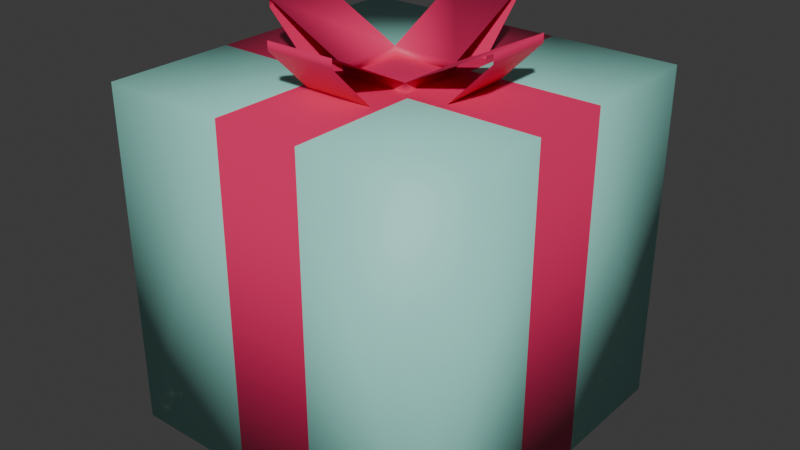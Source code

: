 # Source: GiftBox.blend  (saved by Blender 4.0.36; exported with 4.5.12 LTS)
import bpy
from mathutils import Matrix  # noqa: F401  (used for matrix-valued properties, if any)

bpy.ops.wm.read_factory_settings(use_empty=True)
scene = bpy.context.scene
scene.name = 'Scene'

# ---- collections
col_gift_box = bpy.data.collections.new('Gift Box'); scene.collection.children.link(col_gift_box)

# ---- materials (node trees are filled in below, after node groups)
mat_body = bpy.data.materials.new('Body')
mat_body.use_transparent_shadow = False
mat_ribbon = bpy.data.materials.new('Ribbon')
mat_ribbon.alpha_threshold = 0.0
mat_ribbon.use_transparent_shadow = False
mat_ribbon.roughness = 0.5
mat_ribbon.line_color = (0.0, 0.0, 0.0, 1.0)

# ---- material node trees
mat_body.use_nodes = True; mat_body.node_tree.nodes.clear()
_N = mat_body.node_tree.nodes; _L = mat_body.node_tree.links
n0 = _N.new('ShaderNodeBsdfPrincipled'); n0.name = 'Principled BSDF'; n0.location = (10, 300)
n0.inputs[0].default_value = (0.3322, 0.7947, 0.7002, 1.0)
n0.inputs[3].default_value = 1.45
n1 = _N.new('ShaderNodeOutputMaterial'); n1.name = 'Material Output'; n1.location = (300, 300)
_L.new(n0.outputs[0], n1.inputs[0])
n1.is_active_output = True
mat_ribbon.use_nodes = True; mat_ribbon.node_tree.nodes.clear()
_N = mat_ribbon.node_tree.nodes; _L = mat_ribbon.node_tree.links
n0 = _N.new('ShaderNodeOutputMaterial'); n0.name = 'Material Output'; n0.location = (300, 300)
n1 = _N.new('ShaderNodeBsdfPrincipled'); n1.name = 'Principled BSDF'; n1.location = (10, 300)
n1.inputs[0].default_value = (0.8002, 0.02375, 0.131, 1.0)
n1.inputs[3].default_value = 1.45
_L.new(n1.outputs[0], n0.inputs[0])
n0.is_active_output = True

# ---- world
world_world = bpy.data.worlds.new('World'); scene.world = world_world
world_world.use_nodes = True; world_world.node_tree.nodes.clear()
_N = world_world.node_tree.nodes; _L = world_world.node_tree.links
n0 = _N.new('ShaderNodeOutputWorld'); n0.name = 'World Output'; n0.location = (300, 300)
n1 = _N.new('ShaderNodeBackground'); n1.name = 'Background'; n1.location = (10, 300)
n1.inputs[0].default_value = (0.05088, 0.05088, 0.05088, 1.0)
_L.new(n1.outputs[0], n0.inputs[0])
n0.is_active_output = True
world_world.color = (0.05088, 0.05088, 0.05088)
world_world.use_sun_shadow = False
world_world.sun_shadow_jitter_overblur = 0.0

# ---- meshes
me_body = bpy.data.meshes.new('Body')
me_body.from_pydata([(-1.0, -1.0, -1.0), (-1.0, -1.0, 1.0), (-1.0, 1.0, -1.0), (-1.0, 1.0, 1.0), (1.0, -1.0, -1.0), (1.0, -1.0, 1.0), (1.0, 1.0, -1.0), (1.0, 1.0, 1.0), (0.2529, 1.0, -1.0), (0.2529, -1.0, 1.0), (0.2529, 1.0, 1.0), (0.2529, -1.0, -1.0), (-1.0, -0.25, 1.0), (1.0, -0.25, -1.0), (-1.0, -0.25, -1.0), (1.0, -0.25, 1.0), (0.2529, -0.25, 1.0), (0.2529, -0.25, -1.0), (-1.0, 0.25, -1.0), (1.0, 0.25, 1.0), (-1.0, 0.25, 1.0), (1.0, 0.25, -1.0), (0.2529, 0.25, -1.0), (0.2529, 0.25, 1.0), (-0.25, 1.0, 1.0), (-0.25, -1.0, -1.0), (-0.25, 1.0, -1.0), (-0.25, -1.0, 1.0), (-0.25, -0.25, -1.0), (-0.25, -0.25, 1.0), (-0.25, 0.25, 1.0), (-0.25, 0.25, -1.0)], [], [(27, 9, 16, 15, 19, 23, 10, 24, 30, 20, 12, 29), (11, 25, 28, 14, 18, 31, 26, 8, 22, 21, 13, 17), (11, 9, 27, 25), (13, 21, 19, 15), (8, 26, 24, 10), (14, 12, 20, 18), (24, 3, 20, 30), (18, 2, 26, 31), (2, 3, 24, 26), (2, 18, 20, 3), (27, 29, 12, 1), (9, 5, 15, 16), (10, 23, 19, 7), (0, 1, 12, 14), (0, 25, 27, 1), (4, 5, 9, 11), (4, 13, 15, 5), (6, 7, 19, 21), (6, 8, 10, 7), (8, 6, 21, 22), (25, 0, 14, 28), (11, 17, 13, 4)])
me_body.polygons.foreach_set('use_smooth', [True] * 22)
me_body.polygons.foreach_set('material_index', [1, 1, 1, 1, 1, 1, 0, 0, 0, 0, 0, 0, 0, 0, 0, 0, 0, 0, 0, 0, 0, 0])
_uv = me_body.uv_layers.new(name='UVMap')
_uv.uv.foreach_set('vector', [0.0, 0.0, 0.0, 0.0, 0.0, 0.0, 0.0, 0.0, 0.0, 0.0, 0.0, 0.0, 0.0, 0.0, 0.0, 0.0, 0.0, 0.0, 0.0, 0.0, 0.0, 0.0, 0.0, 0.0, 0.0, 0.0, 0.0, 0.0, 0.0, 0.0, 0.0, 0.0, 0.0, 0.0, 0.0, 0.0, 0.0, 0.0, 0.0, 0.0, 0.0, 0.0, 0.0, 0.0, 0.0, 0.0, 0.0, 0.0, 0.0, 0.0, 0.0, 0.0, 0.0, 0.0, 0.0, 0.0, 0.0, 0.0, 0.0, 0.0, 0.0, 0.0, 0.0, 0.0, 0.0, 0.0, 0.0, 0.0, 0.0, 0.0, 0.0, 0.0, 0.0, 0.0, 0.0, 0.0, 0.0, 0.0, 0.0, 0.0, 0.0, 0.0, 0.0, 0.0, 0.0, 0.0, 0.0, 0.0, 0.0, 0.0, 0.0, 0.0, 0.0, 0.0, 0.0, 0.0, 0.0, 0.0, 0.0, 0.0, 0.0, 0.0, 0.0, 0.0, 0.0, 0.0, 0.0, 0.0, 0.0, 0.0, 0.0, 0.0, 0.0, 0.0, 0.0, 0.0, 0.0, 0.0, 0.0, 0.0, 0.0, 0.0, 0.0, 0.0, 0.0, 0.0, 0.0, 0.0, 0.0, 0.0, 0.0, 0.0, 0.0, 0.0, 0.0, 0.0, 0.0, 0.0, 0.0, 0.0, 0.0, 0.0, 0.0, 0.0, 0.0, 0.0, 0.0, 0.0, 0.0, 0.0, 0.0, 0.0, 0.0, 0.0, 0.0, 0.0, 0.0, 0.0, 0.0, 0.0, 0.0, 0.0, 0.0, 0.0, 0.0, 0.0, 0.0, 0.0, 0.0, 0.0, 0.0, 0.0, 0.0, 0.0, 0.0, 0.0, 0.0, 0.0, 0.0, 0.0, 0.0, 0.0, 0.0, 0.0, 0.0, 0.0, 0.0, 0.0, 0.0, 0.0, 0.0, 0.0, 0.0, 0.0, 0.0, 0.0, 0.0, 0.0, 0.0, 0.0, 0.0, 0.0, 0.0, 0.0, 0.0, 0.0, 0.0, 0.0])
me_body.materials.append(mat_body)
me_body.materials.append(mat_ribbon)
me_body.update()
me_head = bpy.data.meshes.new('Head')
me_head.from_pydata([(-0.7, -0.2, 0.25), (-0.7, 0.2, 0.25), (0.7, -0.2, 0.25), (0.7, 0.2, 0.25), (-0.2, -0.7, 0.25), (0.2, -0.7, 0.25), (-0.2, 0.7, 0.25), (0.2, 0.7, 0.25), (-0.7, -0.2, 0.3), (-0.7, 0.2, 0.3), (0.7, -0.2, 0.3), (0.7, 0.2, 0.3), (-0.2, -0.7, 0.3), (0.2, -0.7, 0.3), (-0.2, 0.7, 0.3), (0.2, 0.7, 0.3), (-0.2, 0.45, 0.0), (0.2, 0.45, 0.0), (-0.2, -0.45, 0.0), (0.2, -0.45, 0.0), (-0.45, -0.2, 0.0), (-0.45, 0.2, 0.0), (0.45, -0.2, 0.0), (0.45, 0.2, 0.0), (-0.2, -0.2, 0.05), (0.2, -0.2, 0.05), (-0.2, 0.2, 0.05), (0.2, 0.2, 0.05), (-0.2, -0.2, 0.0), (0.2, -0.2, 0.0), (-0.2, 0.2, 0.0), (0.2, 0.2, 0.0)], [], [(25, 24, 12, 13), (27, 26, 30, 31), (26, 24, 28, 30), (3, 11, 10, 2), (14, 26, 27, 15), (8, 24, 26, 9), (7, 17, 16, 6), (1, 21, 20, 0), (4, 18, 19, 5), (2, 22, 23, 3), (25, 10, 11, 27), (6, 14, 15, 7), (0, 8, 9, 1), (5, 13, 12, 4), (24, 25, 27, 31, 29, 28)])
me_head.polygons.foreach_set('use_smooth', [True] * 15)
_uv = me_head.uv_layers.new(name='UVMap')
_uv.uv.foreach_set('vector', [1.0, 0.0, 0.0, 0.0, 0.0, 0.0, 1.0, 0.0, 1.0, 1.0, 0.0, 1.0, 0.0, 1.0, 1.0, 1.0, 0.0, 1.0, 0.0, 0.0, 0.0, 0.0, 0.0, 1.0, 1.0, 1.0, 1.0, 1.0, 1.0, 0.0, 1.0, 0.0, 0.0, 1.0, 0.0, 1.0, 1.0, 1.0, 1.0, 1.0, 0.0, 0.0, 0.0, 0.0, 0.0, 1.0, 0.0, 1.0, 1.0, 1.0, 1.0, 1.0, 0.0, 1.0, 0.0, 1.0, 0.0, 1.0, 0.0, 1.0, 0.0, 0.0, 0.0, 0.0, 0.0, 0.0, 0.0, 0.0, 1.0, 0.0, 1.0, 0.0, 1.0, 0.0, 1.0, 0.0, 1.0, 1.0, 1.0, 1.0, 1.0, 0.0, 1.0, 0.0, 1.0, 1.0, 1.0, 1.0, 0.0, 1.0, 0.0, 1.0, 1.0, 1.0, 1.0, 1.0, 0.0, 0.0, 0.0, 0.0, 0.0, 1.0, 0.0, 1.0, 1.0, 0.0, 1.0, 0.0, 0.0, 0.0, 0.0, 0.0, 0.0, 0.0, 1.0, 0.0, 1.0, 1.0, 1.0, 1.0, 1.0, 0.0, 0.0, 0.0])
me_head.materials.append(mat_ribbon)
me_head.update()

# ---- objects
ob_body = bpy.data.objects.new('Body', me_body)
ob_head = bpy.data.objects.new('Head', me_head)

# ---- transforms, parenting, visibility, modifiers, constraints
ob_body.location = (0.0, 0.0, 0.0)
ob_head.location = (0.0, 0.0, 1.0)

# ---- collection membership
col_gift_box.objects.link(ob_body)
col_gift_box.objects.link(ob_head)

# ---- scene / render settings (as saved in the file)
scene.frame_start = 1; scene.frame_end = 250; scene.frame_set(0)
scene.render.engine = 'BLENDER_EEVEE_NEXT'
scene.cycles.sampling_pattern = 'TABULATED_SOBOL'
bpy.context.view_layer.update()

# ---- added for rendering (the .blend has no active camera and no usable light): camera, sun
cam_auto = bpy.data.cameras.new('AutoCamera')
cam_auto.lens = 50.0
cam_auto.sensor_width = 36.0
cam_auto.clip_end = 1000.0
ob_auto_camera = bpy.data.objects.new('AutoCamera', cam_auto)
scene.collection.objects.link(ob_auto_camera)
ob_auto_camera.location = (3.37295, -4.04754, 2.84836)
ob_auto_camera.rotation_euler = (1.09748, -7.21219e-08, 0.694738)
scene.camera = ob_auto_camera
light_auto_sun = bpy.data.lights.new('AutoSun', 'SUN')
light_auto_sun.energy = 3.0
light_auto_sun.angle = 0.0523599
ob_auto_sun = bpy.data.objects.new('AutoSun', light_auto_sun)
scene.collection.objects.link(ob_auto_sun)
ob_auto_sun.rotation_euler = (0.872665, 0.174533, 0.523599)
bpy.context.view_layer.update()
